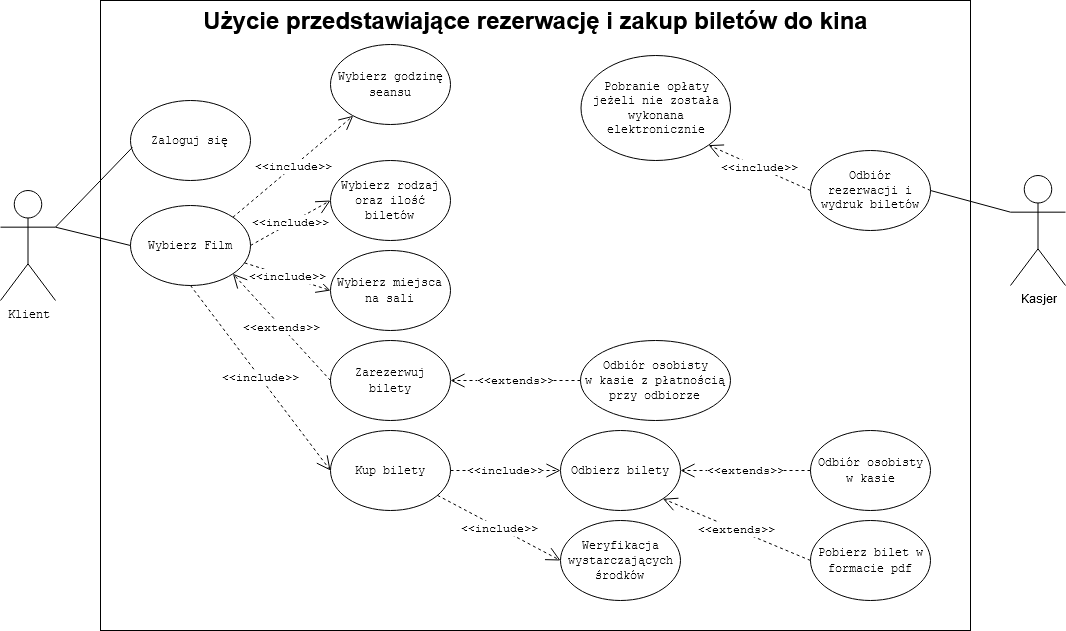

The diagram above was exported from draw.io. Its source (the exported page's mxGraphModel, read from the mxfile embedded in the PNG):
<mxGraphModel dx="1168" dy="672" grid="1" gridSize="10" guides="1" tooltips="1" connect="1" arrows="1" fold="1" page="1" pageScale="1" pageWidth="850" pageHeight="1100" math="0" shadow="0">
  <root>
    <mxCell id="0" />
    <mxCell id="1" parent="0" />
    <mxCell id="LkYZYWcpHgrVqZWeUr6v-91" value="" style="rounded=0;whiteSpace=wrap;html=1;" vertex="1" parent="1">
      <mxGeometry x="510" y="290" width="870" height="630" as="geometry" />
    </mxCell>
    <mxCell id="LkYZYWcpHgrVqZWeUr6v-1" value="&lt;font face=&quot;Courier New&quot;&gt;Klient&lt;/font&gt;" style="shape=umlActor;verticalLabelPosition=bottom;labelBackgroundColor=#ffffff;verticalAlign=top;html=1;outlineConnect=0;" vertex="1" parent="1">
      <mxGeometry x="410" y="480" width="55" height="110" as="geometry" />
    </mxCell>
    <mxCell id="LkYZYWcpHgrVqZWeUr6v-17" value="Użycie przedstawiające rezerwację i zakup biletów do kina" style="text;strokeColor=none;fillColor=none;html=1;fontSize=24;fontStyle=1;verticalAlign=middle;align=center;" vertex="1" parent="1">
      <mxGeometry x="615" y="290" width="660" height="40" as="geometry" />
    </mxCell>
    <mxCell id="LkYZYWcpHgrVqZWeUr6v-20" value="&lt;font face=&quot;Courier New&quot;&gt;Wybierz Film&lt;/font&gt;" style="ellipse;whiteSpace=wrap;html=1;fontFamily=Courier New;" vertex="1" parent="1">
      <mxGeometry x="540" y="495" width="120" height="80" as="geometry" />
    </mxCell>
    <mxCell id="LkYZYWcpHgrVqZWeUr6v-21" value="&lt;font face=&quot;Courier New&quot;&gt;Wybierz godzinę seansu&lt;/font&gt;" style="ellipse;whiteSpace=wrap;html=1;" vertex="1" parent="1">
      <mxGeometry x="740" y="334" width="120" height="80" as="geometry" />
    </mxCell>
    <mxCell id="LkYZYWcpHgrVqZWeUr6v-27" value="&lt;font face=&quot;Courier New&quot;&gt;Zaloguj się&lt;br&gt;&lt;/font&gt;" style="ellipse;whiteSpace=wrap;html=1;" vertex="1" parent="1">
      <mxGeometry x="540" y="390" width="120" height="80" as="geometry" />
    </mxCell>
    <mxCell id="LkYZYWcpHgrVqZWeUr6v-34" value="" style="endArrow=none;html=1;exitX=1;exitY=0.3333333333333333;exitDx=0;exitDy=0;exitPerimeter=0;" edge="1" parent="1" source="LkYZYWcpHgrVqZWeUr6v-1">
      <mxGeometry width="50" height="50" relative="1" as="geometry">
        <mxPoint x="470" y="437" as="sourcePoint" />
        <mxPoint x="541.8718377313435" y="436.9133299993058" as="targetPoint" />
      </mxGeometry>
    </mxCell>
    <mxCell id="LkYZYWcpHgrVqZWeUr6v-35" value="" style="endArrow=none;html=1;exitX=0;exitY=0.5;exitDx=0;exitDy=0;entryX=1;entryY=0.3333333333333333;entryDx=0;entryDy=0;entryPerimeter=0;" edge="1" parent="1" source="LkYZYWcpHgrVqZWeUr6v-20" target="LkYZYWcpHgrVqZWeUr6v-1">
      <mxGeometry width="50" height="50" relative="1" as="geometry">
        <mxPoint x="730" y="540" as="sourcePoint" />
        <mxPoint x="470" y="535" as="targetPoint" />
      </mxGeometry>
    </mxCell>
    <mxCell id="LkYZYWcpHgrVqZWeUr6v-38" value="&lt;div&gt;&lt;font face=&quot;Courier New&quot;&gt;Wybierz rodzaj oraz ilość biletów&lt;br&gt;&lt;/font&gt;&lt;/div&gt;" style="ellipse;whiteSpace=wrap;html=1;" vertex="1" parent="1">
      <mxGeometry x="740" y="450" width="120" height="80" as="geometry" />
    </mxCell>
    <mxCell id="LkYZYWcpHgrVqZWeUr6v-50" value="&lt;div&gt;&lt;font face=&quot;Courier New&quot;&gt;Wybierz miejsca &lt;br&gt;&lt;/font&gt;&lt;/div&gt;&lt;div&gt;&lt;font face=&quot;Courier New&quot;&gt;na sali&lt;/font&gt;&lt;/div&gt;" style="ellipse;whiteSpace=wrap;html=1;" vertex="1" parent="1">
      <mxGeometry x="740" y="540" width="120" height="80" as="geometry" />
    </mxCell>
    <mxCell id="LkYZYWcpHgrVqZWeUr6v-64" value="&lt;font face=&quot;Courier New&quot;&gt;&amp;lt;&amp;lt;include&amp;gt;&amp;gt;&lt;/font&gt;" style="endArrow=open;endSize=12;dashed=1;html=1;exitX=1;exitY=0;exitDx=0;exitDy=0;" edge="1" parent="1" source="LkYZYWcpHgrVqZWeUr6v-20" target="LkYZYWcpHgrVqZWeUr6v-21">
      <mxGeometry width="160" relative="1" as="geometry">
        <mxPoint x="550" y="710" as="sourcePoint" />
        <mxPoint x="710" y="710" as="targetPoint" />
      </mxGeometry>
    </mxCell>
    <mxCell id="LkYZYWcpHgrVqZWeUr6v-65" value="&lt;font face=&quot;Courier New&quot;&gt;&amp;lt;&amp;lt;include&amp;gt;&amp;gt;&lt;/font&gt;" style="endArrow=open;endSize=12;dashed=1;html=1;exitX=1;exitY=0.5;exitDx=0;exitDy=0;entryX=0;entryY=0.5;entryDx=0;entryDy=0;" edge="1" parent="1" source="LkYZYWcpHgrVqZWeUr6v-20" target="LkYZYWcpHgrVqZWeUr6v-38">
      <mxGeometry width="160" relative="1" as="geometry">
        <mxPoint x="660" y="535.0000000000001" as="sourcePoint" />
        <mxPoint x="743.7183705529658" y="513.8624703071512" as="targetPoint" />
      </mxGeometry>
    </mxCell>
    <mxCell id="LkYZYWcpHgrVqZWeUr6v-66" value="&lt;font face=&quot;Courier New&quot;&gt;&amp;lt;&amp;lt;include&amp;gt;&amp;gt;&lt;/font&gt;" style="endArrow=open;endSize=12;dashed=1;html=1;exitX=0.951;exitY=0.717;exitDx=0;exitDy=0;entryX=0;entryY=0.5;entryDx=0;entryDy=0;exitPerimeter=0;" edge="1" parent="1" source="LkYZYWcpHgrVqZWeUr6v-20" target="LkYZYWcpHgrVqZWeUr6v-50">
      <mxGeometry width="160" relative="1" as="geometry">
        <mxPoint x="670" y="545.0000000000001" as="sourcePoint" />
        <mxPoint x="753.7183705529658" y="523.8624703071512" as="targetPoint" />
      </mxGeometry>
    </mxCell>
    <mxCell id="LkYZYWcpHgrVqZWeUr6v-68" value="&lt;font face=&quot;Courier New&quot;&gt;Kup bilety&lt;/font&gt;" style="ellipse;whiteSpace=wrap;html=1;" vertex="1" parent="1">
      <mxGeometry x="740" y="720" width="120" height="80" as="geometry" />
    </mxCell>
    <mxCell id="LkYZYWcpHgrVqZWeUr6v-69" value="&lt;font face=&quot;Courier New&quot;&gt;&amp;lt;&amp;lt;include&amp;gt;&amp;gt;&lt;/font&gt;" style="endArrow=open;endSize=12;dashed=1;html=1;exitX=0.5;exitY=1;exitDx=0;exitDy=0;entryX=0;entryY=0.5;entryDx=0;entryDy=0;" edge="1" parent="1" target="LkYZYWcpHgrVqZWeUr6v-68" source="LkYZYWcpHgrVqZWeUr6v-20">
      <mxGeometry width="160" relative="1" as="geometry">
        <mxPoint x="642.4264068711927" y="660.0042712474619" as="sourcePoint" />
        <mxPoint x="753.7183705529658" y="620.5824703071512" as="targetPoint" />
      </mxGeometry>
    </mxCell>
    <mxCell id="LkYZYWcpHgrVqZWeUr6v-70" value="&lt;font face=&quot;Courier New&quot;&gt;Zarezerwuj bilety&lt;/font&gt;" style="ellipse;whiteSpace=wrap;html=1;" vertex="1" parent="1">
      <mxGeometry x="740" y="630" width="120" height="80" as="geometry" />
    </mxCell>
    <mxCell id="LkYZYWcpHgrVqZWeUr6v-71" value="&lt;font face=&quot;Courier New&quot;&gt;&amp;lt;&amp;lt;extends&amp;gt;&amp;gt;&lt;/font&gt;" style="endArrow=open;endSize=12;dashed=1;html=1;entryX=1;entryY=1;entryDx=0;entryDy=0;exitX=0;exitY=0.5;exitDx=0;exitDy=0;" edge="1" parent="1" target="LkYZYWcpHgrVqZWeUr6v-20" source="LkYZYWcpHgrVqZWeUr6v-70">
      <mxGeometry width="160" relative="1" as="geometry">
        <mxPoint x="642.4264068711927" y="663.2842712474619" as="sourcePoint" />
        <mxPoint x="753.7183705529658" y="623.8624703071512" as="targetPoint" />
      </mxGeometry>
    </mxCell>
    <mxCell id="LkYZYWcpHgrVqZWeUr6v-72" value="&lt;div&gt;&lt;font face=&quot;Courier New&quot;&gt;Weryfikacja wystarczających środków&lt;br&gt;&lt;/font&gt;&lt;/div&gt;" style="ellipse;whiteSpace=wrap;html=1;" vertex="1" parent="1">
      <mxGeometry x="970" y="810" width="120" height="80" as="geometry" />
    </mxCell>
    <mxCell id="LkYZYWcpHgrVqZWeUr6v-73" value="&lt;font face=&quot;Courier New&quot;&gt;&amp;lt;&amp;lt;include&amp;gt;&amp;gt;&lt;/font&gt;" style="endArrow=open;endSize=12;dashed=1;html=1;entryX=0;entryY=0.5;entryDx=0;entryDy=0;" edge="1" parent="1" target="LkYZYWcpHgrVqZWeUr6v-72" source="LkYZYWcpHgrVqZWeUr6v-68">
      <mxGeometry width="160" relative="1" as="geometry">
        <mxPoint x="739.9964068711927" y="799.2157287525381" as="sourcePoint" />
        <mxPoint x="961.2883705529657" y="620.5824703071512" as="targetPoint" />
      </mxGeometry>
    </mxCell>
    <mxCell id="LkYZYWcpHgrVqZWeUr6v-74" value="&lt;font face=&quot;Courier New&quot;&gt;Odbierz bilety&lt;/font&gt;" style="ellipse;whiteSpace=wrap;html=1;" vertex="1" parent="1">
      <mxGeometry x="970" y="720" width="120" height="80" as="geometry" />
    </mxCell>
    <mxCell id="LkYZYWcpHgrVqZWeUr6v-75" value="&lt;font face=&quot;Courier New&quot;&gt;&amp;lt;&amp;lt;include&amp;gt;&amp;gt;&lt;/font&gt;" style="endArrow=open;endSize=12;dashed=1;html=1;exitX=1;exitY=0.5;exitDx=0;exitDy=0;entryX=0;entryY=0.5;entryDx=0;entryDy=0;" edge="1" parent="1" target="LkYZYWcpHgrVqZWeUr6v-74" source="LkYZYWcpHgrVqZWeUr6v-68">
      <mxGeometry width="160" relative="1" as="geometry">
        <mxPoint x="860" y="950" as="sourcePoint" />
        <mxPoint x="961.2883705529657" y="710.5824703071512" as="targetPoint" />
      </mxGeometry>
    </mxCell>
    <mxCell id="LkYZYWcpHgrVqZWeUr6v-76" value="&lt;div&gt;&lt;font face=&quot;Courier New&quot;&gt;Odbiór osobisty&lt;/font&gt;&lt;/div&gt;&lt;div&gt;&lt;font face=&quot;Courier New&quot;&gt; w kasie&lt;/font&gt;&lt;/div&gt;" style="ellipse;whiteSpace=wrap;html=1;" vertex="1" parent="1">
      <mxGeometry x="1220" y="720" width="120" height="80" as="geometry" />
    </mxCell>
    <mxCell id="LkYZYWcpHgrVqZWeUr6v-77" value="&lt;font face=&quot;Courier New&quot;&gt;&amp;lt;&amp;lt;extends&amp;gt;&amp;gt;&lt;/font&gt;" style="endArrow=open;endSize=12;dashed=1;html=1;exitX=0;exitY=0.5;exitDx=0;exitDy=0;entryX=1;entryY=0.5;entryDx=0;entryDy=0;" edge="1" parent="1" target="LkYZYWcpHgrVqZWeUr6v-74" source="LkYZYWcpHgrVqZWeUr6v-76">
      <mxGeometry width="160" relative="1" as="geometry">
        <mxPoint x="1100" y="950" as="sourcePoint" />
        <mxPoint x="1201.2883705529657" y="710.5824703071512" as="targetPoint" />
      </mxGeometry>
    </mxCell>
    <mxCell id="LkYZYWcpHgrVqZWeUr6v-78" value="&lt;font face=&quot;Courier New&quot;&gt;Pobierz bilet w formacie pdf&lt;/font&gt;" style="ellipse;whiteSpace=wrap;html=1;" vertex="1" parent="1">
      <mxGeometry x="1220" y="810" width="120" height="80" as="geometry" />
    </mxCell>
    <mxCell id="LkYZYWcpHgrVqZWeUr6v-79" value="&lt;font face=&quot;Courier New&quot;&gt;&amp;lt;&amp;lt;extends&amp;gt;&amp;gt;&lt;/font&gt;" style="endArrow=open;endSize=12;dashed=1;html=1;exitX=0;exitY=0.5;exitDx=0;exitDy=0;entryX=1;entryY=1;entryDx=0;entryDy=0;" edge="1" parent="1" source="LkYZYWcpHgrVqZWeUr6v-78" target="LkYZYWcpHgrVqZWeUr6v-74">
      <mxGeometry width="160" relative="1" as="geometry">
        <mxPoint x="1100" y="1040" as="sourcePoint" />
        <mxPoint x="1100" y="1040" as="targetPoint" />
      </mxGeometry>
    </mxCell>
    <mxCell id="LkYZYWcpHgrVqZWeUr6v-82" value="&lt;div&gt;&lt;font face=&quot;Courier New&quot;&gt;Odbiór osobisty&lt;/font&gt;&lt;/div&gt;&lt;div&gt;&lt;font face=&quot;Courier New&quot;&gt; w kasie z płatnością przy odbiorze&lt;br&gt;&lt;/font&gt;&lt;/div&gt;" style="ellipse;whiteSpace=wrap;html=1;" vertex="1" parent="1">
      <mxGeometry x="990" y="630" width="150" height="80" as="geometry" />
    </mxCell>
    <mxCell id="LkYZYWcpHgrVqZWeUr6v-83" value="&lt;font face=&quot;Courier New&quot;&gt;&amp;lt;&amp;lt;extends&amp;gt;&amp;gt;&lt;/font&gt;" style="endArrow=open;endSize=12;dashed=1;html=1;exitX=0;exitY=0.5;exitDx=0;exitDy=0;entryX=1;entryY=0.5;entryDx=0;entryDy=0;" edge="1" parent="1" source="LkYZYWcpHgrVqZWeUr6v-82">
      <mxGeometry width="160" relative="1" as="geometry">
        <mxPoint x="870" y="860" as="sourcePoint" />
        <mxPoint x="860" y="670" as="targetPoint" />
      </mxGeometry>
    </mxCell>
    <mxCell id="LkYZYWcpHgrVqZWeUr6v-84" value="Kasjer" style="shape=umlActor;verticalLabelPosition=bottom;labelBackgroundColor=#ffffff;verticalAlign=top;html=1;outlineConnect=0;" vertex="1" parent="1">
      <mxGeometry x="1420" y="465" width="55" height="110" as="geometry" />
    </mxCell>
    <mxCell id="LkYZYWcpHgrVqZWeUr6v-99" value="Odbiór rezerwacji i wydruk biletów" style="ellipse;whiteSpace=wrap;html=1;fontFamily=Courier New;" vertex="1" parent="1">
      <mxGeometry x="1220" y="440" width="120" height="80" as="geometry" />
    </mxCell>
    <mxCell id="LkYZYWcpHgrVqZWeUr6v-100" value="" style="endArrow=none;html=1;exitX=1;exitY=0.5;exitDx=0;exitDy=0;entryX=0;entryY=0.3333333333333333;entryDx=0;entryDy=0;entryPerimeter=0;" edge="1" parent="1" source="LkYZYWcpHgrVqZWeUr6v-99" target="LkYZYWcpHgrVqZWeUr6v-84">
      <mxGeometry width="50" height="50" relative="1" as="geometry">
        <mxPoint x="1385" y="620" as="sourcePoint" />
        <mxPoint x="1370" y="520" as="targetPoint" />
      </mxGeometry>
    </mxCell>
    <mxCell id="LkYZYWcpHgrVqZWeUr6v-102" value="Pobranie opłaty jeżeli nie została wykonana elektronicznie" style="ellipse;whiteSpace=wrap;html=1;fontFamily=Courier New;" vertex="1" parent="1">
      <mxGeometry x="990.5" y="345" width="149.5" height="105" as="geometry" />
    </mxCell>
    <mxCell id="LkYZYWcpHgrVqZWeUr6v-116" value="&lt;font face=&quot;Courier New&quot;&gt;&amp;lt;&amp;lt;include&amp;gt;&amp;gt;&lt;/font&gt;" style="endArrow=open;endSize=12;dashed=1;html=1;entryX=1;entryY=1;entryDx=0;entryDy=0;exitX=0;exitY=0.5;exitDx=0;exitDy=0;" edge="1" parent="1" source="LkYZYWcpHgrVqZWeUr6v-99" target="LkYZYWcpHgrVqZWeUr6v-102">
      <mxGeometry width="160" relative="1" as="geometry">
        <mxPoint x="1109.9966508499022" y="464.87528574406565" as="sourcePoint" />
        <mxPoint x="1233.01" y="530" as="targetPoint" />
      </mxGeometry>
    </mxCell>
  </root>
</mxGraphModel>